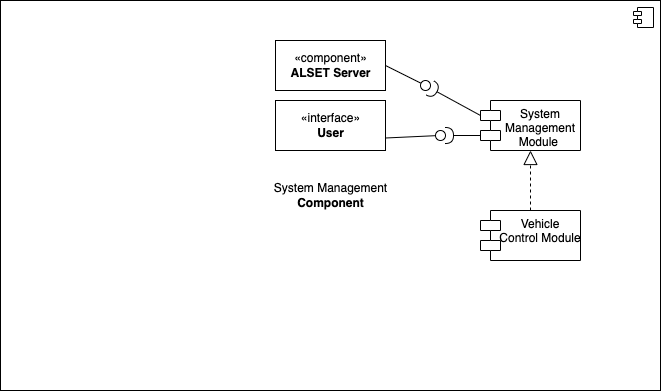

The diagram above was exported from draw.io. Its source (the exported page's mxGraphModel, read from the mxfile embedded in the PNG):
<mxGraphModel dx="1018" dy="601" grid="1" gridSize="10" guides="1" tooltips="1" connect="1" arrows="0" fold="1" page="1" pageScale="1" pageWidth="850" pageHeight="1100" math="0" shadow="0">
  <root>
    <mxCell id="0" />
    <mxCell id="1" parent="0" />
    <mxCell id="2" value="System Management&lt;br&gt;&lt;b&gt;Component&lt;/b&gt;" style="html=1;dropTarget=0;" vertex="1" parent="1">
      <mxGeometry x="90" y="30" width="660" height="390" as="geometry" />
    </mxCell>
    <mxCell id="3" value="" style="shape=module;jettyWidth=8;jettyHeight=4;" vertex="1" parent="2">
      <mxGeometry x="1" width="20" height="20" relative="1" as="geometry">
        <mxPoint x="-27" y="7" as="offset" />
      </mxGeometry>
    </mxCell>
    <mxCell id="4" value="System &#10;Management&#10;Module " style="shape=module;align=left;spacingLeft=20;align=center;verticalAlign=top;" vertex="1" parent="1">
      <mxGeometry x="570" y="130" width="100" height="50" as="geometry" />
    </mxCell>
    <mxCell id="5" value="«component»&lt;br&gt;&lt;b&gt;ALSET Server&lt;/b&gt;" style="html=1;" vertex="1" parent="1">
      <mxGeometry x="365" y="70" width="110" height="50" as="geometry" />
    </mxCell>
    <mxCell id="6" value="«interface»&lt;br&gt;&lt;b&gt;User&lt;/b&gt;" style="html=1;" vertex="1" parent="1">
      <mxGeometry x="365" y="130" width="110" height="50" as="geometry" />
    </mxCell>
    <mxCell id="7" value="" style="rounded=0;orthogonalLoop=1;jettySize=auto;html=1;endArrow=none;endFill=0;sketch=0;sourcePerimeterSpacing=0;targetPerimeterSpacing=0;exitX=1;exitY=0.75;exitDx=0;exitDy=0;" edge="1" parent="1" source="6" target="9">
      <mxGeometry relative="1" as="geometry">
        <mxPoint x="510" y="145" as="sourcePoint" />
      </mxGeometry>
    </mxCell>
    <mxCell id="8" value="" style="rounded=0;orthogonalLoop=1;jettySize=auto;html=1;endArrow=halfCircle;endFill=0;endSize=6;strokeWidth=1;sketch=0;exitX=0;exitY=0;exitDx=0;exitDy=35;exitPerimeter=0;" edge="1" parent="1" source="4" target="9">
      <mxGeometry relative="1" as="geometry">
        <mxPoint x="550" y="145" as="sourcePoint" />
        <mxPoint x="540" y="150" as="targetPoint" />
      </mxGeometry>
    </mxCell>
    <mxCell id="9" value="" style="ellipse;whiteSpace=wrap;html=1;align=center;aspect=fixed;resizable=0;points=[];outlineConnect=0;sketch=0;direction=south;" vertex="1" parent="1">
      <mxGeometry x="525" y="160" width="10" height="10" as="geometry" />
    </mxCell>
    <mxCell id="10" value="" style="rounded=0;orthogonalLoop=1;jettySize=auto;html=1;endArrow=none;endFill=0;sketch=0;sourcePerimeterSpacing=0;targetPerimeterSpacing=0;exitX=1;exitY=0.5;exitDx=0;exitDy=0;" edge="1" parent="1" source="5" target="12">
      <mxGeometry relative="1" as="geometry">
        <mxPoint x="510" y="85" as="sourcePoint" />
      </mxGeometry>
    </mxCell>
    <mxCell id="11" value="" style="rounded=0;orthogonalLoop=1;jettySize=auto;html=1;endArrow=halfCircle;endFill=0;endSize=6;strokeWidth=1;sketch=0;exitX=0;exitY=0;exitDx=0;exitDy=15;exitPerimeter=0;" edge="1" parent="1" source="4" target="12">
      <mxGeometry relative="1" as="geometry">
        <mxPoint x="530" y="90" as="sourcePoint" />
      </mxGeometry>
    </mxCell>
    <mxCell id="12" value="" style="ellipse;whiteSpace=wrap;html=1;align=center;aspect=fixed;resizable=0;points=[];outlineConnect=0;sketch=0;" vertex="1" parent="1">
      <mxGeometry x="510" y="110" width="10" height="10" as="geometry" />
    </mxCell>
    <mxCell id="13" value="Vehicle&#10;Control Module" style="shape=module;align=left;spacingLeft=20;align=center;verticalAlign=top;" vertex="1" parent="1">
      <mxGeometry x="570" y="240" width="100" height="50" as="geometry" />
    </mxCell>
    <mxCell id="14" value="" style="endArrow=block;dashed=1;endFill=0;endSize=12;html=1;rounded=0;entryX=0.5;entryY=1;entryDx=0;entryDy=0;exitX=0.5;exitY=0;exitDx=0;exitDy=0;" edge="1" parent="1" source="13" target="4">
      <mxGeometry width="160" relative="1" as="geometry">
        <mxPoint x="370" y="310" as="sourcePoint" />
        <mxPoint x="530" y="310" as="targetPoint" />
      </mxGeometry>
    </mxCell>
  </root>
</mxGraphModel>